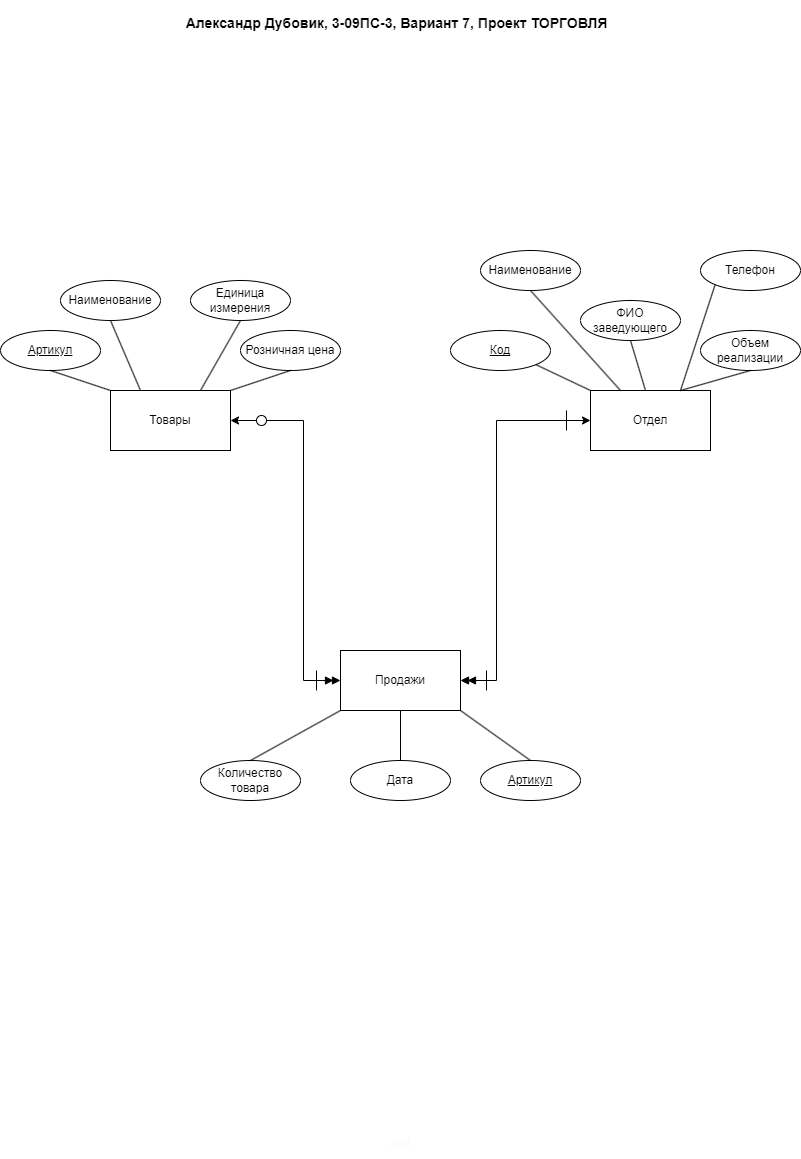

The diagram above was exported from draw.io. Its source (the exported page's mxGraphModel, read from the mxfile embedded in the PNG):
<mxGraphModel dx="1434" dy="758" grid="1" gridSize="10" guides="1" tooltips="1" connect="1" arrows="1" fold="1" page="1" pageScale="1" pageWidth="827" pageHeight="1169" math="0" shadow="0" extFonts="Permanent Marker^https://fonts.googleapis.com/css?family=Permanent+Marker">
  <root>
    <mxCell id="0" />
    <mxCell id="1" parent="0" />
    <mxCell id="AoFzz563c2b5CZ04Uf67-1" value="&lt;font style=&quot;font-size: 14px;&quot;&gt;Александр Дубовик, 3-09ПС-3, Вариант 7, Проект ТОРГОВЛЯ&lt;/font&gt;" style="text;strokeColor=none;fillColor=none;html=1;fontSize=24;fontStyle=1;verticalAlign=middle;align=center;" vertex="1" parent="1">
      <mxGeometry x="360" y="10" width="100" height="40" as="geometry" />
    </mxCell>
    <mxCell id="AoFzz563c2b5CZ04Uf67-53" style="edgeStyle=orthogonalEdgeStyle;rounded=0;orthogonalLoop=1;jettySize=auto;html=1;exitX=0;exitY=0.5;exitDx=0;exitDy=0;entryX=1;entryY=0.5;entryDx=0;entryDy=0;endArrow=doubleBlock;endFill=1;startArrow=classic;startFill=1;" edge="1" parent="1" source="AoFzz563c2b5CZ04Uf67-2" target="AoFzz563c2b5CZ04Uf67-41">
      <mxGeometry relative="1" as="geometry">
        <Array as="points">
          <mxPoint x="510" y="430" />
          <mxPoint x="510" y="690" />
        </Array>
      </mxGeometry>
    </mxCell>
    <mxCell id="AoFzz563c2b5CZ04Uf67-2" value="Отдел" style="whiteSpace=wrap;html=1;align=center;" vertex="1" parent="1">
      <mxGeometry x="604" y="400" width="120" height="60" as="geometry" />
    </mxCell>
    <mxCell id="AoFzz563c2b5CZ04Uf67-3" value="Код" style="ellipse;whiteSpace=wrap;html=1;align=center;fontStyle=4" vertex="1" parent="1">
      <mxGeometry x="464" y="340" width="100" height="40" as="geometry" />
    </mxCell>
    <mxCell id="AoFzz563c2b5CZ04Uf67-4" value="Наименование" style="ellipse;whiteSpace=wrap;html=1;align=center;" vertex="1" parent="1">
      <mxGeometry x="494" y="260" width="100" height="40" as="geometry" />
    </mxCell>
    <mxCell id="AoFzz563c2b5CZ04Uf67-5" value="Объем реализации" style="ellipse;whiteSpace=wrap;html=1;align=center;" vertex="1" parent="1">
      <mxGeometry x="714" y="340" width="100" height="40" as="geometry" />
    </mxCell>
    <mxCell id="AoFzz563c2b5CZ04Uf67-6" value="ФИО заведующего" style="ellipse;whiteSpace=wrap;html=1;align=center;" vertex="1" parent="1">
      <mxGeometry x="594" y="310" width="100" height="40" as="geometry" />
    </mxCell>
    <mxCell id="AoFzz563c2b5CZ04Uf67-7" value="Телефон" style="ellipse;whiteSpace=wrap;html=1;align=center;" vertex="1" parent="1">
      <mxGeometry x="714" y="260" width="100" height="40" as="geometry" />
    </mxCell>
    <mxCell id="AoFzz563c2b5CZ04Uf67-9" value="" style="endArrow=none;html=1;rounded=0;entryX=0;entryY=0;entryDx=0;entryDy=0;exitX=1;exitY=1;exitDx=0;exitDy=0;" edge="1" parent="1" source="AoFzz563c2b5CZ04Uf67-3" target="AoFzz563c2b5CZ04Uf67-2">
      <mxGeometry width="50" height="50" relative="1" as="geometry">
        <mxPoint x="524" y="490" as="sourcePoint" />
        <mxPoint x="574" y="440" as="targetPoint" />
      </mxGeometry>
    </mxCell>
    <mxCell id="AoFzz563c2b5CZ04Uf67-10" value="" style="endArrow=none;html=1;rounded=0;entryX=0.25;entryY=0;entryDx=0;entryDy=0;exitX=0.5;exitY=1;exitDx=0;exitDy=0;" edge="1" parent="1" source="AoFzz563c2b5CZ04Uf67-4" target="AoFzz563c2b5CZ04Uf67-2">
      <mxGeometry width="50" height="50" relative="1" as="geometry">
        <mxPoint x="604" y="340" as="sourcePoint" />
        <mxPoint x="619" y="390" as="targetPoint" />
      </mxGeometry>
    </mxCell>
    <mxCell id="AoFzz563c2b5CZ04Uf67-11" value="" style="endArrow=none;html=1;rounded=0;entryX=0;entryY=0;entryDx=0;entryDy=0;exitX=0.5;exitY=1;exitDx=0;exitDy=0;" edge="1" parent="1">
      <mxGeometry width="50" height="50" relative="1" as="geometry">
        <mxPoint x="644" y="350" as="sourcePoint" />
        <mxPoint x="659" y="400" as="targetPoint" />
      </mxGeometry>
    </mxCell>
    <mxCell id="AoFzz563c2b5CZ04Uf67-12" value="" style="endArrow=none;html=1;rounded=0;entryX=0.75;entryY=0;entryDx=0;entryDy=0;exitX=0.5;exitY=1;exitDx=0;exitDy=0;" edge="1" parent="1" source="AoFzz563c2b5CZ04Uf67-5" target="AoFzz563c2b5CZ04Uf67-2">
      <mxGeometry width="50" height="50" relative="1" as="geometry">
        <mxPoint x="634" y="260" as="sourcePoint" />
        <mxPoint x="724" y="360" as="targetPoint" />
      </mxGeometry>
    </mxCell>
    <mxCell id="AoFzz563c2b5CZ04Uf67-13" value="" style="endArrow=none;html=1;rounded=0;entryX=0.75;entryY=0;entryDx=0;entryDy=0;exitX=0;exitY=1;exitDx=0;exitDy=0;" edge="1" parent="1" source="AoFzz563c2b5CZ04Uf67-7" target="AoFzz563c2b5CZ04Uf67-2">
      <mxGeometry width="50" height="50" relative="1" as="geometry">
        <mxPoint x="774" y="390" as="sourcePoint" />
        <mxPoint x="704" y="410" as="targetPoint" />
      </mxGeometry>
    </mxCell>
    <mxCell id="AoFzz563c2b5CZ04Uf67-46" style="edgeStyle=orthogonalEdgeStyle;rounded=0;orthogonalLoop=1;jettySize=auto;html=1;exitX=1;exitY=0.5;exitDx=0;exitDy=0;entryX=0;entryY=0.5;entryDx=0;entryDy=0;startArrow=none;startFill=0;endArrow=doubleBlock;endFill=1;" edge="1" parent="1" source="AoFzz563c2b5CZ04Uf67-47" target="AoFzz563c2b5CZ04Uf67-41">
      <mxGeometry relative="1" as="geometry" />
    </mxCell>
    <mxCell id="AoFzz563c2b5CZ04Uf67-14" value="Товары" style="whiteSpace=wrap;html=1;align=center;" vertex="1" parent="1">
      <mxGeometry x="124" y="400" width="120" height="60" as="geometry" />
    </mxCell>
    <mxCell id="AoFzz563c2b5CZ04Uf67-15" value="Артикул" style="ellipse;whiteSpace=wrap;html=1;align=center;fontStyle=4" vertex="1" parent="1">
      <mxGeometry x="14" y="340" width="100" height="40" as="geometry" />
    </mxCell>
    <mxCell id="AoFzz563c2b5CZ04Uf67-16" value="Наименование" style="ellipse;whiteSpace=wrap;html=1;align=center;" vertex="1" parent="1">
      <mxGeometry x="74" y="290" width="100" height="40" as="geometry" />
    </mxCell>
    <mxCell id="AoFzz563c2b5CZ04Uf67-17" value="Единица измерения" style="ellipse;whiteSpace=wrap;html=1;align=center;fontStyle=0" vertex="1" parent="1">
      <mxGeometry x="204" y="290" width="100" height="40" as="geometry" />
    </mxCell>
    <mxCell id="AoFzz563c2b5CZ04Uf67-18" value="Розничная цена" style="ellipse;whiteSpace=wrap;html=1;align=center;" vertex="1" parent="1">
      <mxGeometry x="254" y="340" width="100" height="40" as="geometry" />
    </mxCell>
    <mxCell id="AoFzz563c2b5CZ04Uf67-19" value="" style="endArrow=none;html=1;rounded=0;entryX=0;entryY=0;entryDx=0;entryDy=0;exitX=0.5;exitY=1;exitDx=0;exitDy=0;" edge="1" parent="1" source="AoFzz563c2b5CZ04Uf67-15" target="AoFzz563c2b5CZ04Uf67-14">
      <mxGeometry width="50" height="50" relative="1" as="geometry">
        <mxPoint x="164" y="310" as="sourcePoint" />
        <mxPoint x="254" y="410" as="targetPoint" />
      </mxGeometry>
    </mxCell>
    <mxCell id="AoFzz563c2b5CZ04Uf67-20" value="" style="endArrow=none;html=1;rounded=0;entryX=0.25;entryY=0;entryDx=0;entryDy=0;exitX=0.5;exitY=1;exitDx=0;exitDy=0;" edge="1" parent="1" source="AoFzz563c2b5CZ04Uf67-16" target="AoFzz563c2b5CZ04Uf67-14">
      <mxGeometry width="50" height="50" relative="1" as="geometry">
        <mxPoint x="164" y="350" as="sourcePoint" />
        <mxPoint x="224" y="370" as="targetPoint" />
      </mxGeometry>
    </mxCell>
    <mxCell id="AoFzz563c2b5CZ04Uf67-21" value="" style="endArrow=none;html=1;rounded=0;entryX=0.75;entryY=0;entryDx=0;entryDy=0;exitX=0.5;exitY=1;exitDx=0;exitDy=0;" edge="1" parent="1" source="AoFzz563c2b5CZ04Uf67-17" target="AoFzz563c2b5CZ04Uf67-14">
      <mxGeometry width="50" height="50" relative="1" as="geometry">
        <mxPoint x="174" y="325" as="sourcePoint" />
        <mxPoint x="204" y="395" as="targetPoint" />
      </mxGeometry>
    </mxCell>
    <mxCell id="AoFzz563c2b5CZ04Uf67-22" value="" style="endArrow=none;html=1;rounded=0;entryX=1;entryY=0;entryDx=0;entryDy=0;exitX=0.5;exitY=1;exitDx=0;exitDy=0;" edge="1" parent="1" source="AoFzz563c2b5CZ04Uf67-18" target="AoFzz563c2b5CZ04Uf67-14">
      <mxGeometry width="50" height="50" relative="1" as="geometry">
        <mxPoint x="264" y="340" as="sourcePoint" />
        <mxPoint x="224" y="410" as="targetPoint" />
      </mxGeometry>
    </mxCell>
    <mxCell id="AoFzz563c2b5CZ04Uf67-24" value="Артикул" style="ellipse;whiteSpace=wrap;html=1;align=center;fontStyle=4" vertex="1" parent="1">
      <mxGeometry x="494" y="770" width="100" height="40" as="geometry" />
    </mxCell>
    <mxCell id="AoFzz563c2b5CZ04Uf67-25" value="Дата" style="ellipse;whiteSpace=wrap;html=1;align=center;" vertex="1" parent="1">
      <mxGeometry x="364" y="770" width="100" height="40" as="geometry" />
    </mxCell>
    <mxCell id="AoFzz563c2b5CZ04Uf67-26" value="Количество товара" style="ellipse;whiteSpace=wrap;html=1;align=center;" vertex="1" parent="1">
      <mxGeometry x="214" y="770" width="100" height="40" as="geometry" />
    </mxCell>
    <mxCell id="AoFzz563c2b5CZ04Uf67-27" value="" style="endArrow=none;html=1;rounded=0;entryX=1;entryY=1;entryDx=0;entryDy=0;exitX=0.5;exitY=0;exitDx=0;exitDy=0;" edge="1" parent="1" source="AoFzz563c2b5CZ04Uf67-24" target="AoFzz563c2b5CZ04Uf67-41">
      <mxGeometry width="50" height="50" relative="1" as="geometry">
        <mxPoint x="464" y="555" as="sourcePoint" />
        <mxPoint x="479" y="720" as="targetPoint" />
      </mxGeometry>
    </mxCell>
    <mxCell id="AoFzz563c2b5CZ04Uf67-28" value="" style="endArrow=none;html=1;rounded=0;entryX=0.5;entryY=1;entryDx=0;entryDy=0;exitX=0.5;exitY=0;exitDx=0;exitDy=0;" edge="1" parent="1" source="AoFzz563c2b5CZ04Uf67-25">
      <mxGeometry width="50" height="50" relative="1" as="geometry">
        <mxPoint x="374" y="600" as="sourcePoint" />
        <mxPoint x="414" y="720" as="targetPoint" />
      </mxGeometry>
    </mxCell>
    <mxCell id="AoFzz563c2b5CZ04Uf67-29" value="" style="endArrow=none;html=1;rounded=0;exitX=0.5;exitY=0;exitDx=0;exitDy=0;entryX=0;entryY=1;entryDx=0;entryDy=0;" edge="1" parent="1" source="AoFzz563c2b5CZ04Uf67-26" target="AoFzz563c2b5CZ04Uf67-41">
      <mxGeometry width="50" height="50" relative="1" as="geometry">
        <mxPoint x="374" y="600" as="sourcePoint" />
        <mxPoint x="349" y="720" as="targetPoint" />
      </mxGeometry>
    </mxCell>
    <mxCell id="AoFzz563c2b5CZ04Uf67-41" value="Продажи&lt;br&gt;" style="whiteSpace=wrap;html=1;align=center;" vertex="1" parent="1">
      <mxGeometry x="354" y="660" width="120" height="60" as="geometry" />
    </mxCell>
    <mxCell id="AoFzz563c2b5CZ04Uf67-49" value="" style="edgeStyle=orthogonalEdgeStyle;rounded=0;orthogonalLoop=1;jettySize=auto;html=1;exitX=1;exitY=0.5;exitDx=0;exitDy=0;entryX=0;entryY=0.5;entryDx=0;entryDy=0;startArrow=classic;startFill=1;endArrow=none;endFill=0;" edge="1" parent="1" source="AoFzz563c2b5CZ04Uf67-14" target="AoFzz563c2b5CZ04Uf67-47">
      <mxGeometry relative="1" as="geometry">
        <mxPoint x="244" y="430" as="sourcePoint" />
        <mxPoint x="354" y="690" as="targetPoint" />
      </mxGeometry>
    </mxCell>
    <mxCell id="AoFzz563c2b5CZ04Uf67-47" value="" style="ellipse;whiteSpace=wrap;html=1;aspect=fixed;" vertex="1" parent="1">
      <mxGeometry x="270" y="425" width="10" height="10" as="geometry" />
    </mxCell>
    <mxCell id="AoFzz563c2b5CZ04Uf67-54" value="" style="endArrow=none;html=1;rounded=0;" edge="1" parent="1">
      <mxGeometry width="50" height="50" relative="1" as="geometry">
        <mxPoint x="330" y="700" as="sourcePoint" />
        <mxPoint x="330" y="680" as="targetPoint" />
      </mxGeometry>
    </mxCell>
    <mxCell id="AoFzz563c2b5CZ04Uf67-55" value="" style="endArrow=none;html=1;rounded=0;" edge="1" parent="1">
      <mxGeometry width="50" height="50" relative="1" as="geometry">
        <mxPoint x="500" y="700" as="sourcePoint" />
        <mxPoint x="500" y="680" as="targetPoint" />
      </mxGeometry>
    </mxCell>
    <mxCell id="AoFzz563c2b5CZ04Uf67-56" value="" style="endArrow=none;html=1;rounded=0;" edge="1" parent="1">
      <mxGeometry width="50" height="50" relative="1" as="geometry">
        <mxPoint x="580" y="440" as="sourcePoint" />
        <mxPoint x="580" y="420" as="targetPoint" />
      </mxGeometry>
    </mxCell>
    <mxCell id="AoFzz563c2b5CZ04Uf67-57" value="&lt;font color=&quot;#fffafa&quot;&gt;asd&lt;/font&gt;" style="text;html=1;strokeColor=none;fillColor=none;align=center;verticalAlign=middle;whiteSpace=wrap;rounded=0;" vertex="1" parent="1">
      <mxGeometry x="384" y="1139" width="60" height="30" as="geometry" />
    </mxCell>
  </root>
</mxGraphModel>